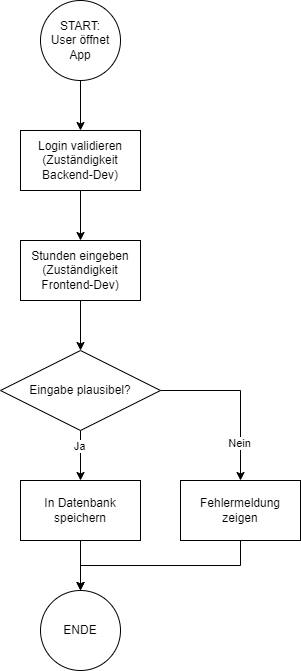

The diagram above was exported from draw.io. Its source (the exported page's mxGraphModel, read from the mxfile embedded in the PNG):
<mxGraphModel dx="722" dy="506" grid="1" gridSize="10" guides="1" tooltips="1" connect="1" arrows="1" fold="1" page="1" pageScale="1" pageWidth="827" pageHeight="1169" math="0" shadow="0">
  <root>
    <mxCell id="0" />
    <mxCell id="1" parent="0" />
    <mxCell id="v1k-DttSGArMKfDUhg_B-6" style="edgeStyle=orthogonalEdgeStyle;rounded=0;orthogonalLoop=1;jettySize=auto;html=1;exitX=0.5;exitY=1;exitDx=0;exitDy=0;entryX=0.5;entryY=0;entryDx=0;entryDy=0;" edge="1" parent="1" source="v1k-DttSGArMKfDUhg_B-1" target="v1k-DttSGArMKfDUhg_B-2">
      <mxGeometry relative="1" as="geometry" />
    </mxCell>
    <mxCell id="v1k-DttSGArMKfDUhg_B-1" value="START:&lt;div&gt;User öffnet App&lt;/div&gt;" style="ellipse;whiteSpace=wrap;html=1;aspect=fixed;" vertex="1" parent="1">
      <mxGeometry x="100" y="60" width="80" height="80" as="geometry" />
    </mxCell>
    <mxCell id="v1k-DttSGArMKfDUhg_B-5" style="edgeStyle=orthogonalEdgeStyle;rounded=0;orthogonalLoop=1;jettySize=auto;html=1;exitX=0.5;exitY=1;exitDx=0;exitDy=0;entryX=0.5;entryY=0;entryDx=0;entryDy=0;" edge="1" parent="1" source="v1k-DttSGArMKfDUhg_B-2" target="v1k-DttSGArMKfDUhg_B-4">
      <mxGeometry relative="1" as="geometry" />
    </mxCell>
    <mxCell id="v1k-DttSGArMKfDUhg_B-2" value="Login validieren&lt;div&gt;(Zuständigkeit Backend-Dev)&lt;/div&gt;" style="rounded=0;whiteSpace=wrap;html=1;" vertex="1" parent="1">
      <mxGeometry x="80" y="190" width="120" height="60" as="geometry" />
    </mxCell>
    <mxCell id="v1k-DttSGArMKfDUhg_B-8" style="edgeStyle=orthogonalEdgeStyle;rounded=0;orthogonalLoop=1;jettySize=auto;html=1;exitX=0.5;exitY=1;exitDx=0;exitDy=0;" edge="1" parent="1" source="v1k-DttSGArMKfDUhg_B-4" target="v1k-DttSGArMKfDUhg_B-7">
      <mxGeometry relative="1" as="geometry" />
    </mxCell>
    <mxCell id="v1k-DttSGArMKfDUhg_B-4" value="Stunden eingeben&lt;div&gt;(Zuständigkeit Frontend-Dev)&lt;/div&gt;" style="rounded=0;whiteSpace=wrap;html=1;" vertex="1" parent="1">
      <mxGeometry x="80" y="300" width="120" height="60" as="geometry" />
    </mxCell>
    <mxCell id="v1k-DttSGArMKfDUhg_B-10" style="edgeStyle=orthogonalEdgeStyle;rounded=0;orthogonalLoop=1;jettySize=auto;html=1;exitX=0.5;exitY=1;exitDx=0;exitDy=0;entryX=0.5;entryY=0;entryDx=0;entryDy=0;" edge="1" parent="1" source="v1k-DttSGArMKfDUhg_B-7" target="v1k-DttSGArMKfDUhg_B-9">
      <mxGeometry relative="1" as="geometry" />
    </mxCell>
    <mxCell id="v1k-DttSGArMKfDUhg_B-13" value="Ja" style="edgeLabel;html=1;align=center;verticalAlign=middle;resizable=0;points=[];" vertex="1" connectable="0" parent="v1k-DttSGArMKfDUhg_B-10">
      <mxGeometry x="-0.3733" y="-1" relative="1" as="geometry">
        <mxPoint as="offset" />
      </mxGeometry>
    </mxCell>
    <mxCell id="v1k-DttSGArMKfDUhg_B-16" style="edgeStyle=orthogonalEdgeStyle;rounded=0;orthogonalLoop=1;jettySize=auto;html=1;exitX=1;exitY=0.5;exitDx=0;exitDy=0;" edge="1" parent="1" source="v1k-DttSGArMKfDUhg_B-7" target="v1k-DttSGArMKfDUhg_B-14">
      <mxGeometry relative="1" as="geometry" />
    </mxCell>
    <mxCell id="v1k-DttSGArMKfDUhg_B-17" value="Nein" style="edgeLabel;html=1;align=center;verticalAlign=middle;resizable=0;points=[];" vertex="1" connectable="0" parent="v1k-DttSGArMKfDUhg_B-16">
      <mxGeometry x="0.5662" y="-1" relative="1" as="geometry">
        <mxPoint as="offset" />
      </mxGeometry>
    </mxCell>
    <mxCell id="v1k-DttSGArMKfDUhg_B-7" value="Eingabe plausibel?" style="rhombus;whiteSpace=wrap;html=1;" vertex="1" parent="1">
      <mxGeometry x="60" y="410" width="160" height="80" as="geometry" />
    </mxCell>
    <mxCell id="v1k-DttSGArMKfDUhg_B-12" style="edgeStyle=orthogonalEdgeStyle;rounded=0;orthogonalLoop=1;jettySize=auto;html=1;exitX=0.5;exitY=1;exitDx=0;exitDy=0;" edge="1" parent="1" source="v1k-DttSGArMKfDUhg_B-9" target="v1k-DttSGArMKfDUhg_B-11">
      <mxGeometry relative="1" as="geometry" />
    </mxCell>
    <mxCell id="v1k-DttSGArMKfDUhg_B-9" value="In Datenbank speichern" style="rounded=0;whiteSpace=wrap;html=1;" vertex="1" parent="1">
      <mxGeometry x="80" y="540" width="120" height="60" as="geometry" />
    </mxCell>
    <mxCell id="v1k-DttSGArMKfDUhg_B-11" value="ENDE" style="ellipse;whiteSpace=wrap;html=1;aspect=fixed;" vertex="1" parent="1">
      <mxGeometry x="100" y="650" width="80" height="80" as="geometry" />
    </mxCell>
    <mxCell id="v1k-DttSGArMKfDUhg_B-18" style="edgeStyle=orthogonalEdgeStyle;rounded=0;orthogonalLoop=1;jettySize=auto;html=1;exitX=0.5;exitY=1;exitDx=0;exitDy=0;entryX=0.5;entryY=0;entryDx=0;entryDy=0;" edge="1" parent="1" source="v1k-DttSGArMKfDUhg_B-14" target="v1k-DttSGArMKfDUhg_B-11">
      <mxGeometry relative="1" as="geometry" />
    </mxCell>
    <mxCell id="v1k-DttSGArMKfDUhg_B-14" value="Fehlermeldung zeigen" style="rounded=0;whiteSpace=wrap;html=1;" vertex="1" parent="1">
      <mxGeometry x="240" y="540" width="120" height="60" as="geometry" />
    </mxCell>
  </root>
</mxGraphModel>